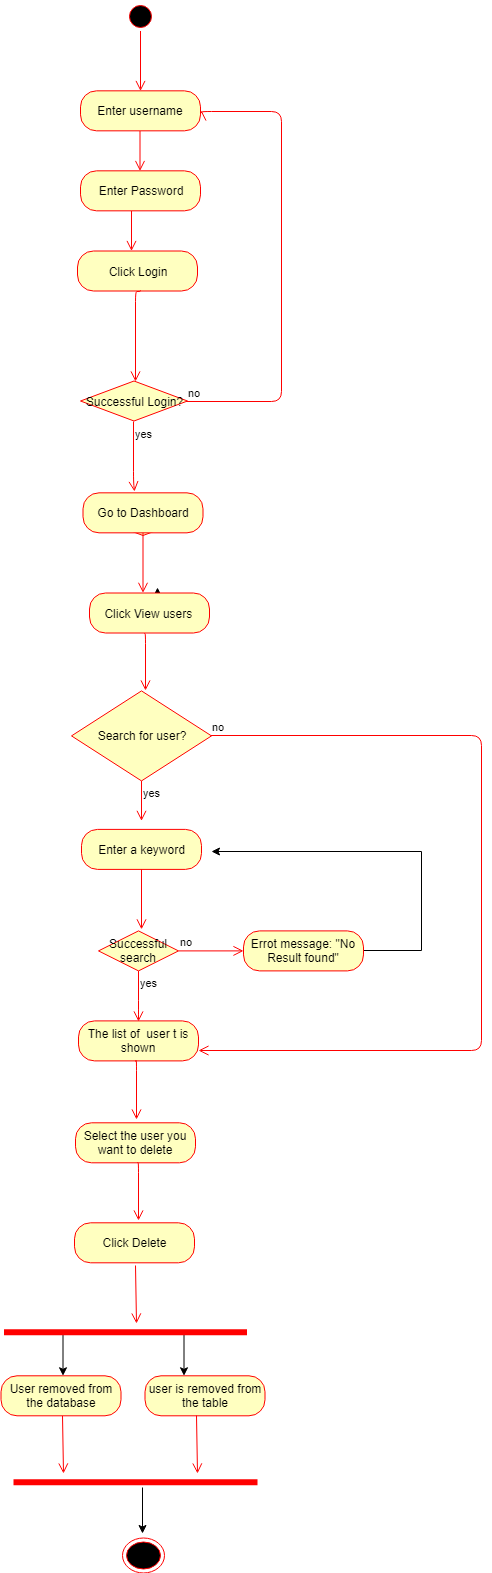

The diagram above was exported from draw.io. Its source (the exported page's mxGraphModel, read from the mxfile embedded in the PNG):
<mxGraphModel dx="1010" dy="1670" grid="1" gridSize="10" guides="1" tooltips="1" connect="1" arrows="1" fold="1" page="1" pageScale="1" pageWidth="827" pageHeight="1169" math="0" shadow="0">
  <root>
    <mxCell id="0" />
    <mxCell id="1" parent="0" />
    <mxCell id="s_VlMruLCq3yY3CV1VhS-62" value="Valid email" style="rhombus;whiteSpace=wrap;html=1;fillColor=#ffffc0;strokeColor=#ff0000;" vertex="1" parent="1">
      <mxGeometry x="302" y="408" width="107" height="40" as="geometry" />
    </mxCell>
    <mxCell id="s_VlMruLCq3yY3CV1VhS-63" value="Go to Dashboard" style="rounded=1;whiteSpace=wrap;html=1;arcSize=40;fontColor=#000000;fillColor=#ffffc0;strokeColor=#ff0000;" vertex="1" parent="1">
      <mxGeometry x="295.5" y="405.3333740234375" width="120" height="40" as="geometry" />
    </mxCell>
    <mxCell id="s_VlMruLCq3yY3CV1VhS-64" value="" style="edgeStyle=orthogonalEdgeStyle;html=1;verticalAlign=bottom;endArrow=open;endSize=8;strokeColor=#ff0000;" edge="1" parent="1" source="s_VlMruLCq3yY3CV1VhS-63">
      <mxGeometry relative="1" as="geometry">
        <mxPoint x="355.5" y="505.3333740234375" as="targetPoint" />
      </mxGeometry>
    </mxCell>
    <mxCell id="s_VlMruLCq3yY3CV1VhS-104" style="edgeStyle=orthogonalEdgeStyle;rounded=0;orthogonalLoop=1;jettySize=auto;html=1;exitX=0.5;exitY=0;exitDx=0;exitDy=0;" edge="1" parent="1" source="s_VlMruLCq3yY3CV1VhS-65">
      <mxGeometry relative="1" as="geometry">
        <mxPoint x="370" y="500" as="targetPoint" />
      </mxGeometry>
    </mxCell>
    <mxCell id="s_VlMruLCq3yY3CV1VhS-65" value="Click View users&amp;nbsp;" style="rounded=1;whiteSpace=wrap;html=1;arcSize=40;fontColor=#000000;fillColor=#ffffc0;strokeColor=#ff0000;" vertex="1" parent="1">
      <mxGeometry x="302" y="505.5" width="120" height="40" as="geometry" />
    </mxCell>
    <mxCell id="s_VlMruLCq3yY3CV1VhS-66" value="" style="edgeStyle=orthogonalEdgeStyle;html=1;verticalAlign=bottom;endArrow=open;endSize=8;strokeColor=#ff0000;" edge="1" parent="1">
      <mxGeometry relative="1" as="geometry">
        <mxPoint x="358" y="603" as="targetPoint" />
        <mxPoint x="357" y="545.5" as="sourcePoint" />
        <Array as="points">
          <mxPoint x="358" y="545.5" />
        </Array>
      </mxGeometry>
    </mxCell>
    <mxCell id="s_VlMruLCq3yY3CV1VhS-67" value="Select the user you want to delete" style="rounded=1;whiteSpace=wrap;html=1;arcSize=40;fontColor=#000000;fillColor=#ffffc0;strokeColor=#ff0000;" vertex="1" parent="1">
      <mxGeometry x="288" y="1035.2999877929688" width="120" height="40" as="geometry" />
    </mxCell>
    <mxCell id="s_VlMruLCq3yY3CV1VhS-68" value="" style="ellipse;html=1;shape=endState;fillColor=#000000;strokeColor=#ff0000;" vertex="1" parent="1">
      <mxGeometry x="334.5" y="1450" width="42" height="35" as="geometry" />
    </mxCell>
    <mxCell id="s_VlMruLCq3yY3CV1VhS-69" value="" style="edgeStyle=orthogonalEdgeStyle;html=1;verticalAlign=bottom;endArrow=open;endSize=8;strokeColor=#ff0000;" edge="1" parent="1">
      <mxGeometry relative="1" as="geometry">
        <mxPoint x="351" y="1133.2999877929688" as="targetPoint" />
        <mxPoint x="350" y="1075.2999877929688" as="sourcePoint" />
        <Array as="points">
          <mxPoint x="351" y="1075.2999877929688" />
        </Array>
      </mxGeometry>
    </mxCell>
    <mxCell id="s_VlMruLCq3yY3CV1VhS-70" value="Click Delete" style="rounded=1;whiteSpace=wrap;html=1;arcSize=40;fontColor=#000000;fillColor=#ffffc0;strokeColor=#ff0000;" vertex="1" parent="1">
      <mxGeometry x="287" y="1135.2999877929688" width="120" height="40" as="geometry" />
    </mxCell>
    <mxCell id="s_VlMruLCq3yY3CV1VhS-71" value="" style="edgeStyle=orthogonalEdgeStyle;html=1;verticalAlign=bottom;endArrow=open;endSize=8;strokeColor=#ff0000;" edge="1" parent="1">
      <mxGeometry relative="1" as="geometry">
        <mxPoint x="348.5" y="1236.2999877929688" as="targetPoint" />
        <mxPoint x="347.5" y="1178.2999877929688" as="sourcePoint" />
        <Array as="points">
          <mxPoint x="348" y="1178.2999877929688" />
        </Array>
      </mxGeometry>
    </mxCell>
    <mxCell id="s_VlMruLCq3yY3CV1VhS-72" style="edgeStyle=orthogonalEdgeStyle;rounded=0;orthogonalLoop=1;jettySize=auto;html=1;exitX=0.75;exitY=0.5;exitDx=0;exitDy=0;exitPerimeter=0;" edge="1" parent="1">
      <mxGeometry relative="1" as="geometry">
        <mxPoint x="275.5" y="1288.2999877929688" as="targetPoint" />
        <mxPoint x="275.5" y="1243.5" as="sourcePoint" />
      </mxGeometry>
    </mxCell>
    <mxCell id="s_VlMruLCq3yY3CV1VhS-73" style="edgeStyle=orthogonalEdgeStyle;rounded=0;orthogonalLoop=1;jettySize=auto;html=1;exitX=0.25;exitY=0.5;exitDx=0;exitDy=0;exitPerimeter=0;" edge="1" parent="1">
      <mxGeometry relative="1" as="geometry">
        <mxPoint x="396.5" y="1288.2999877929688" as="targetPoint" />
        <mxPoint x="396.5" y="1243.5" as="sourcePoint" />
      </mxGeometry>
    </mxCell>
    <mxCell id="s_VlMruLCq3yY3CV1VhS-74" value="" style="shape=line;html=1;strokeWidth=6;strokeColor=#ff0000;rotation=180;" vertex="1" parent="1">
      <mxGeometry x="216.5" y="1239.7999877929688" width="243" height="10" as="geometry" />
    </mxCell>
    <mxCell id="s_VlMruLCq3yY3CV1VhS-75" style="edgeStyle=orthogonalEdgeStyle;rounded=0;orthogonalLoop=1;jettySize=auto;html=1;" edge="1" parent="1">
      <mxGeometry relative="1" as="geometry">
        <mxPoint x="355" y="1445.5" as="targetPoint" />
        <Array as="points">
          <mxPoint x="355" y="1445.5" />
        </Array>
        <mxPoint x="355" y="1400.2999877929688" as="sourcePoint" />
      </mxGeometry>
    </mxCell>
    <mxCell id="s_VlMruLCq3yY3CV1VhS-76" value="" style="shape=line;html=1;strokeWidth=6;strokeColor=#ff0000;rotation=0;" vertex="1" parent="1">
      <mxGeometry x="226" y="1389.7999877929688" width="244" height="10" as="geometry" />
    </mxCell>
    <mxCell id="s_VlMruLCq3yY3CV1VhS-77" value="user is removed from the table" style="rounded=1;whiteSpace=wrap;html=1;arcSize=40;fontColor=#000000;fillColor=#ffffc0;strokeColor=#ff0000;" vertex="1" parent="1">
      <mxGeometry x="357.5" y="1288.2999877929688" width="120" height="40" as="geometry" />
    </mxCell>
    <mxCell id="s_VlMruLCq3yY3CV1VhS-78" value="" style="edgeStyle=orthogonalEdgeStyle;html=1;verticalAlign=bottom;endArrow=open;endSize=8;strokeColor=#ff0000;" edge="1" parent="1">
      <mxGeometry relative="1" as="geometry">
        <mxPoint x="275.5" y="1386.2999877929688" as="targetPoint" />
        <mxPoint x="274.5" y="1328.2999877929688" as="sourcePoint" />
        <Array as="points">
          <mxPoint x="275" y="1328.2999877929688" />
        </Array>
      </mxGeometry>
    </mxCell>
    <mxCell id="s_VlMruLCq3yY3CV1VhS-79" value="User removed from the database" style="rounded=1;whiteSpace=wrap;html=1;arcSize=40;fontColor=#000000;fillColor=#ffffc0;strokeColor=#ff0000;" vertex="1" parent="1">
      <mxGeometry x="213.5" y="1288.2999877929688" width="120" height="40" as="geometry" />
    </mxCell>
    <mxCell id="s_VlMruLCq3yY3CV1VhS-80" value="" style="edgeStyle=orthogonalEdgeStyle;html=1;verticalAlign=bottom;endArrow=open;endSize=8;strokeColor=#ff0000;" edge="1" parent="1">
      <mxGeometry relative="1" as="geometry">
        <mxPoint x="409.5" y="1386.2999877929688" as="targetPoint" />
        <mxPoint x="408.5" y="1328.2999877929688" as="sourcePoint" />
        <Array as="points">
          <mxPoint x="409" y="1328.2999877929688" />
        </Array>
      </mxGeometry>
    </mxCell>
    <mxCell id="s_VlMruLCq3yY3CV1VhS-81" value="Search for user?" style="rhombus;whiteSpace=wrap;html=1;fillColor=#ffffc0;strokeColor=#ff0000;" vertex="1" parent="1">
      <mxGeometry x="284" y="603.3999633789062" width="140" height="90" as="geometry" />
    </mxCell>
    <mxCell id="s_VlMruLCq3yY3CV1VhS-82" value="no" style="edgeStyle=orthogonalEdgeStyle;html=1;align=left;verticalAlign=bottom;endArrow=open;endSize=8;strokeColor=#ff0000;entryX=1;entryY=0.75;entryDx=0;entryDy=0;" edge="1" parent="1" source="s_VlMruLCq3yY3CV1VhS-81" target="s_VlMruLCq3yY3CV1VhS-91">
      <mxGeometry x="-1" relative="1" as="geometry">
        <mxPoint x="474" y="633.3999633789062" as="targetPoint" />
        <Array as="points">
          <mxPoint x="694" y="648.3999633789062" />
          <mxPoint x="694" y="963.3999633789062" />
        </Array>
      </mxGeometry>
    </mxCell>
    <mxCell id="s_VlMruLCq3yY3CV1VhS-83" value="yes" style="edgeStyle=orthogonalEdgeStyle;html=1;align=left;verticalAlign=top;endArrow=open;endSize=8;strokeColor=#ff0000;" edge="1" parent="1" source="s_VlMruLCq3yY3CV1VhS-81">
      <mxGeometry x="-1" relative="1" as="geometry">
        <mxPoint x="354" y="733.3999633789062" as="targetPoint" />
      </mxGeometry>
    </mxCell>
    <mxCell id="s_VlMruLCq3yY3CV1VhS-84" value="Enter a keyword" style="rounded=1;whiteSpace=wrap;html=1;arcSize=40;fontColor=#000000;fillColor=#ffffc0;strokeColor=#ff0000;" vertex="1" parent="1">
      <mxGeometry x="294" y="741.8999633789062" width="120" height="40" as="geometry" />
    </mxCell>
    <mxCell id="s_VlMruLCq3yY3CV1VhS-85" value="" style="edgeStyle=orthogonalEdgeStyle;html=1;verticalAlign=bottom;endArrow=open;endSize=8;strokeColor=#ff0000;" edge="1" parent="1" source="s_VlMruLCq3yY3CV1VhS-84">
      <mxGeometry relative="1" as="geometry">
        <mxPoint x="354" y="841.8999633789062" as="targetPoint" />
      </mxGeometry>
    </mxCell>
    <mxCell id="s_VlMruLCq3yY3CV1VhS-86" value="Successful search" style="rhombus;whiteSpace=wrap;html=1;fillColor=#ffffc0;strokeColor=#ff0000;" vertex="1" parent="1">
      <mxGeometry x="311" y="843.3999633789062" width="80" height="40" as="geometry" />
    </mxCell>
    <mxCell id="s_VlMruLCq3yY3CV1VhS-87" value="no" style="edgeStyle=orthogonalEdgeStyle;html=1;align=left;verticalAlign=bottom;endArrow=open;endSize=8;strokeColor=#ff0000;" edge="1" parent="1" source="s_VlMruLCq3yY3CV1VhS-86" target="s_VlMruLCq3yY3CV1VhS-90">
      <mxGeometry x="-1" relative="1" as="geometry">
        <mxPoint x="456" y="863.3999633789062" as="targetPoint" />
      </mxGeometry>
    </mxCell>
    <mxCell id="s_VlMruLCq3yY3CV1VhS-88" value="yes" style="edgeStyle=orthogonalEdgeStyle;html=1;align=left;verticalAlign=top;endArrow=open;endSize=8;strokeColor=#ff0000;" edge="1" parent="1" source="s_VlMruLCq3yY3CV1VhS-86">
      <mxGeometry x="-1" relative="1" as="geometry">
        <mxPoint x="351" y="933.5" as="targetPoint" />
        <Array as="points">
          <mxPoint x="351" y="923.3999633789062" />
          <mxPoint x="351" y="923.3999633789062" />
        </Array>
      </mxGeometry>
    </mxCell>
    <mxCell id="s_VlMruLCq3yY3CV1VhS-89" style="edgeStyle=orthogonalEdgeStyle;rounded=0;orthogonalLoop=1;jettySize=auto;html=1;" edge="1" parent="1" source="s_VlMruLCq3yY3CV1VhS-90">
      <mxGeometry relative="1" as="geometry">
        <mxPoint x="424" y="763.5" as="targetPoint" />
        <Array as="points">
          <mxPoint x="634" y="863.3999633789062" />
          <mxPoint x="634" y="763.3999633789062" />
        </Array>
      </mxGeometry>
    </mxCell>
    <mxCell id="s_VlMruLCq3yY3CV1VhS-90" value="Errot message: &quot;No Result found&quot;" style="rounded=1;whiteSpace=wrap;html=1;arcSize=40;fontColor=#000000;fillColor=#ffffc0;strokeColor=#ff0000;" vertex="1" parent="1">
      <mxGeometry x="456" y="843.3999633789062" width="120" height="40" as="geometry" />
    </mxCell>
    <mxCell id="s_VlMruLCq3yY3CV1VhS-91" value="The list of&amp;nbsp; user t is shown" style="rounded=1;whiteSpace=wrap;html=1;arcSize=40;fontColor=#000000;fillColor=#ffffc0;strokeColor=#ff0000;" vertex="1" parent="1">
      <mxGeometry x="291" y="933.3999633789062" width="120" height="40" as="geometry" />
    </mxCell>
    <mxCell id="s_VlMruLCq3yY3CV1VhS-92" value="" style="edgeStyle=orthogonalEdgeStyle;html=1;verticalAlign=bottom;endArrow=open;endSize=8;strokeColor=#ff0000;" edge="1" parent="1">
      <mxGeometry relative="1" as="geometry">
        <mxPoint x="349" y="1031.5" as="targetPoint" />
        <mxPoint x="348" y="973.5" as="sourcePoint" />
        <Array as="points">
          <mxPoint x="349" y="973.2999877929688" />
        </Array>
      </mxGeometry>
    </mxCell>
    <mxCell id="s_VlMruLCq3yY3CV1VhS-93" value="" style="edgeStyle=orthogonalEdgeStyle;html=1;verticalAlign=bottom;endArrow=open;endSize=8;strokeColor=#ff0000;" edge="1" parent="1">
      <mxGeometry relative="1" as="geometry">
        <mxPoint x="344" y="163.5" as="targetPoint" />
        <mxPoint x="344" y="123.5" as="sourcePoint" />
      </mxGeometry>
    </mxCell>
    <mxCell id="s_VlMruLCq3yY3CV1VhS-94" value="Click Login" style="rounded=1;whiteSpace=wrap;html=1;arcSize=40;fontColor=#000000;fillColor=#ffffc0;strokeColor=#ff0000;" vertex="1" parent="1">
      <mxGeometry x="290" y="163.5" width="120" height="40" as="geometry" />
    </mxCell>
    <mxCell id="s_VlMruLCq3yY3CV1VhS-95" value="" style="edgeStyle=orthogonalEdgeStyle;html=1;verticalAlign=bottom;endArrow=open;endSize=8;strokeColor=#ff0000;entryX=0.517;entryY=0;entryDx=0;entryDy=0;entryPerimeter=0;" edge="1" parent="1" target="s_VlMruLCq3yY3CV1VhS-96">
      <mxGeometry relative="1" as="geometry">
        <mxPoint x="348.5" y="283.5" as="targetPoint" />
        <mxPoint x="353" y="203" as="sourcePoint" />
        <Array as="points">
          <mxPoint x="348" y="203.5" />
        </Array>
      </mxGeometry>
    </mxCell>
    <mxCell id="s_VlMruLCq3yY3CV1VhS-96" value="Successful Login?" style="rhombus;whiteSpace=wrap;html=1;fillColor=#ffffc0;strokeColor=#ff0000;" vertex="1" parent="1">
      <mxGeometry x="293" y="293.5" width="107" height="40" as="geometry" />
    </mxCell>
    <mxCell id="s_VlMruLCq3yY3CV1VhS-97" value="no" style="edgeStyle=orthogonalEdgeStyle;html=1;align=left;verticalAlign=bottom;endArrow=open;endSize=8;strokeColor=#ff0000;" edge="1" parent="1" source="s_VlMruLCq3yY3CV1VhS-96">
      <mxGeometry x="-1" relative="1" as="geometry">
        <mxPoint x="414" y="23" as="targetPoint" />
        <Array as="points">
          <mxPoint x="493.5" y="313.5" />
          <mxPoint x="493.5" y="23.5" />
          <mxPoint x="413.5" y="23.5" />
        </Array>
      </mxGeometry>
    </mxCell>
    <mxCell id="s_VlMruLCq3yY3CV1VhS-98" value="yes" style="edgeStyle=orthogonalEdgeStyle;html=1;align=left;verticalAlign=top;endArrow=open;endSize=8;strokeColor=#ff0000;" edge="1" parent="1">
      <mxGeometry x="-1" relative="1" as="geometry">
        <mxPoint x="346.5" y="403.5" as="targetPoint" />
        <Array as="points">
          <mxPoint x="345.5" y="394" />
        </Array>
        <mxPoint x="345.5" y="333.81308411214945" as="sourcePoint" />
      </mxGeometry>
    </mxCell>
    <mxCell id="s_VlMruLCq3yY3CV1VhS-99" value="Enter Password" style="rounded=1;whiteSpace=wrap;html=1;arcSize=40;fontColor=#000000;fillColor=#ffffc0;strokeColor=#ff0000;" vertex="1" parent="1">
      <mxGeometry x="293" y="83.3333740234375" width="120" height="40" as="geometry" />
    </mxCell>
    <mxCell id="s_VlMruLCq3yY3CV1VhS-100" value="" style="edgeStyle=orthogonalEdgeStyle;html=1;verticalAlign=bottom;endArrow=open;endSize=8;strokeColor=#ff0000;" edge="1" parent="1">
      <mxGeometry relative="1" as="geometry">
        <mxPoint x="352.5" y="83.5" as="targetPoint" />
        <mxPoint x="352.5" y="43.5" as="sourcePoint" />
      </mxGeometry>
    </mxCell>
    <mxCell id="s_VlMruLCq3yY3CV1VhS-101" value="Enter username" style="rounded=1;whiteSpace=wrap;html=1;arcSize=40;fontColor=#000000;fillColor=#ffffc0;strokeColor=#ff0000;" vertex="1" parent="1">
      <mxGeometry x="293" y="3.3333740234375" width="120" height="40" as="geometry" />
    </mxCell>
    <mxCell id="s_VlMruLCq3yY3CV1VhS-102" value="" style="ellipse;html=1;shape=startState;fillColor=#000000;strokeColor=#ff0000;" vertex="1" parent="1">
      <mxGeometry x="338" y="-86.5" width="30" height="30" as="geometry" />
    </mxCell>
    <mxCell id="s_VlMruLCq3yY3CV1VhS-103" value="" style="edgeStyle=orthogonalEdgeStyle;html=1;verticalAlign=bottom;endArrow=open;endSize=8;strokeColor=#ff0000;" edge="1" parent="1" source="s_VlMruLCq3yY3CV1VhS-102">
      <mxGeometry relative="1" as="geometry">
        <mxPoint x="352.9999999999998" y="3.5" as="targetPoint" />
      </mxGeometry>
    </mxCell>
  </root>
</mxGraphModel>